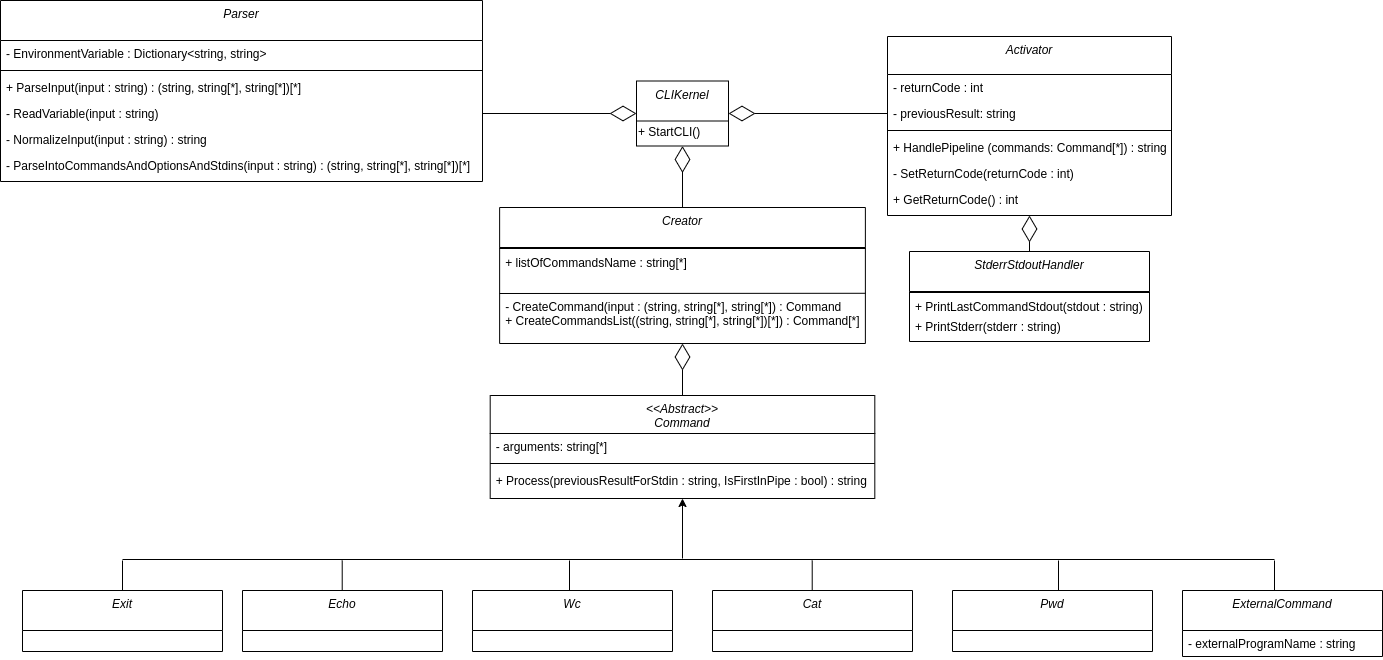

The diagram above was exported from draw.io. Its source (the exported page's mxGraphModel, read from the mxfile embedded in the PNG):
<mxGraphModel dx="2634" dy="584" grid="0" gridSize="10" guides="1" tooltips="1" connect="1" arrows="1" fold="1" page="1" pageScale="1" pageWidth="827" pageHeight="1169" math="0" shadow="0">
  <root>
    <mxCell id="WIyWlLk6GJQsqaUBKTNV-0" />
    <mxCell id="WIyWlLk6GJQsqaUBKTNV-1" parent="WIyWlLk6GJQsqaUBKTNV-0" />
    <mxCell id="yus9_MnNIhlZIgY3ORKi-88" value="" style="endArrow=diamondThin;endFill=0;endSize=24;html=1;exitX=0.5;exitY=0;exitDx=0;exitDy=0;entryX=0.5;entryY=1;entryDx=0;entryDy=0;" parent="WIyWlLk6GJQsqaUBKTNV-1" source="zkfFHV4jXpPFQw0GAbJ--0" target="yus9_MnNIhlZIgY3ORKi-22" edge="1">
      <mxGeometry width="160" relative="1" as="geometry">
        <mxPoint x="-130" y="810" as="sourcePoint" />
        <mxPoint x="30" y="810" as="targetPoint" />
      </mxGeometry>
    </mxCell>
    <mxCell id="yus9_MnNIhlZIgY3ORKi-89" value="" style="endArrow=diamondThin;endFill=0;endSize=24;html=1;exitX=0.5;exitY=0;exitDx=0;exitDy=0;entryX=0.5;entryY=1;entryDx=0;entryDy=0;" parent="WIyWlLk6GJQsqaUBKTNV-1" source="yus9_MnNIhlZIgY3ORKi-22" edge="1" target="yus9_MnNIhlZIgY3ORKi-79">
      <mxGeometry width="160" relative="1" as="geometry">
        <mxPoint x="-310" y="453" as="sourcePoint" />
        <mxPoint x="-600" y="320" as="targetPoint" />
      </mxGeometry>
    </mxCell>
    <mxCell id="yus9_MnNIhlZIgY3ORKi-90" value="" style="endArrow=diamondThin;endFill=0;endSize=24;html=1;exitX=1;exitY=0.5;exitDx=0;exitDy=0;entryX=0;entryY=0.5;entryDx=0;entryDy=0;" parent="WIyWlLk6GJQsqaUBKTNV-1" source="6L49FvHBU09WXIsd-wdR-9" edge="1" target="yus9_MnNIhlZIgY3ORKi-79">
      <mxGeometry width="160" relative="1" as="geometry">
        <mxPoint x="-510" y="584" as="sourcePoint" />
        <mxPoint x="-821" y="273" as="targetPoint" />
      </mxGeometry>
    </mxCell>
    <mxCell id="IxmVY7traRmPPTibE3aI-7" value="" style="endArrow=diamondThin;endFill=0;endSize=24;html=1;exitX=0;exitY=0.5;exitDx=0;exitDy=0;entryX=1;entryY=0.5;entryDx=0;entryDy=0;" parent="WIyWlLk6GJQsqaUBKTNV-1" source="BxIedHYD7DVgR7jgOzq4-13" edge="1" target="yus9_MnNIhlZIgY3ORKi-79">
      <mxGeometry width="160" relative="1" as="geometry">
        <mxPoint x="-130.23999999999978" y="534.9999999999999" as="sourcePoint" />
        <mxPoint x="-380" y="270" as="targetPoint" />
        <Array as="points" />
      </mxGeometry>
    </mxCell>
    <mxCell id="WDzHIMBzoCC0QMRw6toq-9" value="" style="endArrow=diamondThin;endFill=0;endSize=24;html=1;exitX=0.5;exitY=0;exitDx=0;exitDy=0;entryX=0.5;entryY=1;entryDx=0;entryDy=0;" parent="WIyWlLk6GJQsqaUBKTNV-1" source="WDzHIMBzoCC0QMRw6toq-4" target="BxIedHYD7DVgR7jgOzq4-12" edge="1">
      <mxGeometry width="160" relative="1" as="geometry">
        <mxPoint x="-186.25" y="480.42999999999995" as="sourcePoint" />
        <mxPoint x="-356.25" y="480" as="targetPoint" />
        <Array as="points" />
      </mxGeometry>
    </mxCell>
    <mxCell id="nLhHhI6_JouERK2uhc2J-3" value="" style="endArrow=classic;html=1;entryX=0.5;entryY=1;entryDx=0;entryDy=0;" parent="WIyWlLk6GJQsqaUBKTNV-1" target="zkfFHV4jXpPFQw0GAbJ--0" edge="1">
      <mxGeometry width="50" height="50" relative="1" as="geometry">
        <mxPoint x="-600" y="676" as="sourcePoint" />
        <mxPoint x="-648" y="723" as="targetPoint" />
      </mxGeometry>
    </mxCell>
    <mxCell id="nLhHhI6_JouERK2uhc2J-5" value="" style="endArrow=none;html=1;exitX=0.5;exitY=0;exitDx=0;exitDy=0;" parent="WIyWlLk6GJQsqaUBKTNV-1" source="yus9_MnNIhlZIgY3ORKi-5" edge="1">
      <mxGeometry width="50" height="50" relative="1" as="geometry">
        <mxPoint x="-1103" y="718" as="sourcePoint" />
        <mxPoint x="-1160" y="678" as="targetPoint" />
      </mxGeometry>
    </mxCell>
    <mxCell id="nLhHhI6_JouERK2uhc2J-6" value="" style="endArrow=none;html=1;" parent="WIyWlLk6GJQsqaUBKTNV-1" edge="1">
      <mxGeometry width="50" height="50" relative="1" as="geometry">
        <mxPoint x="-1160" y="677" as="sourcePoint" />
        <mxPoint x="-8" y="677" as="targetPoint" />
      </mxGeometry>
    </mxCell>
    <mxCell id="nLhHhI6_JouERK2uhc2J-7" value="" style="endArrow=none;html=1;exitX=0.5;exitY=0;exitDx=0;exitDy=0;" parent="WIyWlLk6GJQsqaUBKTNV-1" edge="1">
      <mxGeometry width="50" height="50" relative="1" as="geometry">
        <mxPoint x="-940.29" y="708" as="sourcePoint" />
        <mxPoint x="-940.29" y="678" as="targetPoint" />
      </mxGeometry>
    </mxCell>
    <mxCell id="nLhHhI6_JouERK2uhc2J-8" value="" style="endArrow=none;html=1;exitX=0.5;exitY=0;exitDx=0;exitDy=0;" parent="WIyWlLk6GJQsqaUBKTNV-1" edge="1">
      <mxGeometry width="50" height="50" relative="1" as="geometry">
        <mxPoint x="-712.9999999999998" y="708" as="sourcePoint" />
        <mxPoint x="-712.9999999999998" y="678" as="targetPoint" />
      </mxGeometry>
    </mxCell>
    <mxCell id="nLhHhI6_JouERK2uhc2J-9" value="" style="endArrow=none;html=1;exitX=0.5;exitY=0;exitDx=0;exitDy=0;" parent="WIyWlLk6GJQsqaUBKTNV-1" edge="1">
      <mxGeometry width="50" height="50" relative="1" as="geometry">
        <mxPoint x="-470.28999999999974" y="708" as="sourcePoint" />
        <mxPoint x="-470.28999999999974" y="678" as="targetPoint" />
      </mxGeometry>
    </mxCell>
    <mxCell id="nLhHhI6_JouERK2uhc2J-10" value="" style="endArrow=none;html=1;exitX=0.5;exitY=0;exitDx=0;exitDy=0;" parent="WIyWlLk6GJQsqaUBKTNV-1" edge="1">
      <mxGeometry width="50" height="50" relative="1" as="geometry">
        <mxPoint x="-223.99999999999977" y="708" as="sourcePoint" />
        <mxPoint x="-223.99999999999977" y="678" as="targetPoint" />
      </mxGeometry>
    </mxCell>
    <mxCell id="nLhHhI6_JouERK2uhc2J-11" value="" style="endArrow=none;html=1;exitX=0.5;exitY=0;exitDx=0;exitDy=0;" parent="WIyWlLk6GJQsqaUBKTNV-1" edge="1">
      <mxGeometry width="50" height="50" relative="1" as="geometry">
        <mxPoint x="-8" y="708" as="sourcePoint" />
        <mxPoint x="-8" y="678" as="targetPoint" />
      </mxGeometry>
    </mxCell>
    <mxCell id="yus9_MnNIhlZIgY3ORKi-17" value="Parser" style="swimlane;fontStyle=2;align=center;verticalAlign=top;childLayout=stackLayout;horizontal=1;startSize=40;horizontalStack=0;resizeParent=1;resizeLast=0;collapsible=1;marginBottom=0;rounded=0;shadow=0;strokeWidth=1;" parent="WIyWlLk6GJQsqaUBKTNV-1" vertex="1">
      <mxGeometry x="-1282" y="118" width="482" height="181" as="geometry">
        <mxRectangle x="210" y="70" width="160" height="26" as="alternateBounds" />
      </mxGeometry>
    </mxCell>
    <mxCell id="yus9_MnNIhlZIgY3ORKi-40" value="- EnvironmentVariable : Dictionary&lt;string, string&gt;" style="text;align=left;verticalAlign=top;spacingLeft=4;spacingRight=4;overflow=hidden;rotatable=0;points=[[0,0.5],[1,0.5]];portConstraint=eastwest;" parent="yus9_MnNIhlZIgY3ORKi-17" vertex="1">
      <mxGeometry y="40" width="482" height="26" as="geometry" />
    </mxCell>
    <mxCell id="yus9_MnNIhlZIgY3ORKi-19" value="" style="line;html=1;strokeWidth=1;align=left;verticalAlign=middle;spacingTop=-1;spacingLeft=3;spacingRight=3;rotatable=0;labelPosition=right;points=[];portConstraint=eastwest;" parent="yus9_MnNIhlZIgY3ORKi-17" vertex="1">
      <mxGeometry y="66" width="482" height="8" as="geometry" />
    </mxCell>
    <mxCell id="yus9_MnNIhlZIgY3ORKi-36" value="+ ParseInput(input : string) : (string, string[*], string[*])[*]" style="text;align=left;verticalAlign=top;spacingLeft=4;spacingRight=4;overflow=hidden;rotatable=0;points=[[0,0.5],[1,0.5]];portConstraint=eastwest;" parent="yus9_MnNIhlZIgY3ORKi-17" vertex="1">
      <mxGeometry y="74" width="482" height="26" as="geometry" />
    </mxCell>
    <mxCell id="6L49FvHBU09WXIsd-wdR-9" value="- ReadVariable(input : string)" style="text;align=left;verticalAlign=top;spacingLeft=4;spacingRight=4;overflow=hidden;rotatable=0;points=[[0,0.5],[1,0.5]];portConstraint=eastwest;" parent="yus9_MnNIhlZIgY3ORKi-17" vertex="1">
      <mxGeometry y="100" width="482" height="26" as="geometry" />
    </mxCell>
    <mxCell id="DFypZe92WD7GpY8Rtux4-2" value="- NormalizeInput(input : string) : string" style="text;align=left;verticalAlign=top;spacingLeft=4;spacingRight=4;overflow=hidden;rotatable=0;points=[[0,0.5],[1,0.5]];portConstraint=eastwest;" parent="yus9_MnNIhlZIgY3ORKi-17" vertex="1">
      <mxGeometry y="126" width="482" height="26" as="geometry" />
    </mxCell>
    <mxCell id="yus9_MnNIhlZIgY3ORKi-43" value="- ParseIntoCommandsAndOptionsAndStdins(input : string) : (string, string[*], string[*])[*]" style="text;align=left;verticalAlign=top;spacingLeft=4;spacingRight=4;overflow=hidden;rotatable=0;points=[[0,0.5],[1,0.5]];portConstraint=eastwest;" parent="yus9_MnNIhlZIgY3ORKi-17" vertex="1">
      <mxGeometry y="152" width="482" height="26" as="geometry" />
    </mxCell>
    <mxCell id="yus9_MnNIhlZIgY3ORKi-5" value="Exit" style="swimlane;fontStyle=2;align=center;verticalAlign=top;childLayout=stackLayout;horizontal=1;startSize=40;horizontalStack=0;resizeParent=1;resizeLast=0;collapsible=1;marginBottom=0;rounded=0;shadow=0;strokeWidth=1;" parent="WIyWlLk6GJQsqaUBKTNV-1" vertex="1">
      <mxGeometry x="-1260" y="708" width="200" height="61" as="geometry">
        <mxRectangle x="210" y="70" width="160" height="26" as="alternateBounds" />
      </mxGeometry>
    </mxCell>
    <mxCell id="yus9_MnNIhlZIgY3ORKi-11" value="Echo" style="swimlane;fontStyle=2;align=center;verticalAlign=top;childLayout=stackLayout;horizontal=1;startSize=40;horizontalStack=0;resizeParent=1;resizeLast=0;collapsible=1;marginBottom=0;rounded=0;shadow=0;strokeWidth=1;" parent="WIyWlLk6GJQsqaUBKTNV-1" vertex="1">
      <mxGeometry x="-1040" y="708" width="200" height="61" as="geometry">
        <mxRectangle x="210" y="70" width="160" height="26" as="alternateBounds" />
      </mxGeometry>
    </mxCell>
    <mxCell id="yus9_MnNIhlZIgY3ORKi-21" value="Wc" style="swimlane;fontStyle=2;align=center;verticalAlign=top;childLayout=stackLayout;horizontal=1;startSize=40;horizontalStack=0;resizeParent=1;resizeLast=0;collapsible=1;marginBottom=0;rounded=0;shadow=0;strokeWidth=1;" parent="WIyWlLk6GJQsqaUBKTNV-1" vertex="1">
      <mxGeometry x="-810" y="708" width="200" height="61" as="geometry">
        <mxRectangle x="210" y="70" width="160" height="26" as="alternateBounds" />
      </mxGeometry>
    </mxCell>
    <mxCell id="yus9_MnNIhlZIgY3ORKi-58" value="Cat" style="swimlane;fontStyle=2;align=center;verticalAlign=top;childLayout=stackLayout;horizontal=1;startSize=40;horizontalStack=0;resizeParent=1;resizeLast=0;collapsible=1;marginBottom=0;rounded=0;shadow=0;strokeWidth=1;" parent="WIyWlLk6GJQsqaUBKTNV-1" vertex="1">
      <mxGeometry x="-570" y="708" width="200" height="61" as="geometry">
        <mxRectangle x="210" y="70" width="160" height="26" as="alternateBounds" />
      </mxGeometry>
    </mxCell>
    <mxCell id="yus9_MnNIhlZIgY3ORKi-61" value="Pwd" style="swimlane;fontStyle=2;align=center;verticalAlign=top;childLayout=stackLayout;horizontal=1;startSize=40;horizontalStack=0;resizeParent=1;resizeLast=0;collapsible=1;marginBottom=0;rounded=0;shadow=0;strokeWidth=1;" parent="WIyWlLk6GJQsqaUBKTNV-1" vertex="1">
      <mxGeometry x="-330" y="708" width="200" height="61" as="geometry">
        <mxRectangle x="210" y="70" width="160" height="26" as="alternateBounds" />
      </mxGeometry>
    </mxCell>
    <mxCell id="yus9_MnNIhlZIgY3ORKi-84" value="ExternalCommand" style="swimlane;fontStyle=2;align=center;verticalAlign=top;childLayout=stackLayout;horizontal=1;startSize=40;horizontalStack=0;resizeParent=1;resizeLast=0;collapsible=1;marginBottom=0;rounded=0;shadow=0;strokeWidth=1;" parent="WIyWlLk6GJQsqaUBKTNV-1" vertex="1">
      <mxGeometry x="-100" y="708" width="200" height="66" as="geometry">
        <mxRectangle x="210" y="70" width="160" height="26" as="alternateBounds" />
      </mxGeometry>
    </mxCell>
    <mxCell id="WDzHIMBzoCC0QMRw6toq-1" value="- externalProgramName : string" style="text;align=left;verticalAlign=top;spacingLeft=4;spacingRight=4;overflow=hidden;rotatable=0;points=[[0,0.5],[1,0.5]];portConstraint=eastwest;" parent="yus9_MnNIhlZIgY3ORKi-84" vertex="1">
      <mxGeometry y="40" width="200" height="26" as="geometry" />
    </mxCell>
    <mxCell id="yus9_MnNIhlZIgY3ORKi-79" value="CLIKernel" style="swimlane;fontStyle=2;align=center;verticalAlign=top;childLayout=stackLayout;horizontal=1;startSize=40;horizontalStack=0;resizeParent=1;resizeLast=0;collapsible=1;marginBottom=0;rounded=0;shadow=0;strokeWidth=1;" parent="WIyWlLk6GJQsqaUBKTNV-1" vertex="1">
      <mxGeometry x="-646" y="198.5" width="92" height="65" as="geometry">
        <mxRectangle x="210" y="70" width="160" height="26" as="alternateBounds" />
      </mxGeometry>
    </mxCell>
    <mxCell id="cjHkCwffTXw6vw-MlglG-0" value="+ StartCLI()" style="text;html=1;align=left;verticalAlign=middle;resizable=0;points=[];autosize=1;" parent="yus9_MnNIhlZIgY3ORKi-79" vertex="1">
      <mxGeometry y="40" width="92" height="20" as="geometry" />
    </mxCell>
    <mxCell id="yus9_MnNIhlZIgY3ORKi-22" value="Creator" style="swimlane;fontStyle=2;align=center;verticalAlign=top;childLayout=stackLayout;horizontal=1;startSize=40;horizontalStack=0;resizeParent=1;resizeLast=0;collapsible=1;marginBottom=0;rounded=0;shadow=0;strokeWidth=1;" parent="WIyWlLk6GJQsqaUBKTNV-1" vertex="1">
      <mxGeometry x="-782.87" y="325" width="365.75" height="136" as="geometry">
        <mxRectangle x="210" y="70" width="160" height="26" as="alternateBounds" />
      </mxGeometry>
    </mxCell>
    <mxCell id="yus9_MnNIhlZIgY3ORKi-24" value="" style="line;html=1;strokeWidth=1;align=left;verticalAlign=middle;spacingTop=-1;spacingLeft=3;spacingRight=3;rotatable=0;labelPosition=right;points=[];portConstraint=eastwest;" parent="yus9_MnNIhlZIgY3ORKi-22" vertex="1">
      <mxGeometry y="40" width="365.75" height="2" as="geometry" />
    </mxCell>
    <mxCell id="DFypZe92WD7GpY8Rtux4-0" value="+ listOfCommandsName : string[*]" style="text;align=left;verticalAlign=top;spacingLeft=4;spacingRight=4;overflow=hidden;rotatable=0;points=[[0,0.5],[1,0.5]];portConstraint=eastwest;" parent="yus9_MnNIhlZIgY3ORKi-22" vertex="1">
      <mxGeometry y="42" width="365.75" height="44" as="geometry" />
    </mxCell>
    <mxCell id="BxIedHYD7DVgR7jgOzq4-0" value="" style="endArrow=none;html=1;exitX=0;exitY=0.5;exitDx=0;exitDy=0;entryX=1;entryY=0.995;entryDx=0;entryDy=0;entryPerimeter=0;" parent="yus9_MnNIhlZIgY3ORKi-22" target="DFypZe92WD7GpY8Rtux4-0" edge="1">
      <mxGeometry width="50" height="50" relative="1" as="geometry">
        <mxPoint y="86" as="sourcePoint" />
        <mxPoint x="274.5" y="86" as="targetPoint" />
        <Array as="points" />
      </mxGeometry>
    </mxCell>
    <mxCell id="BxIedHYD7DVgR7jgOzq4-1" value="- CreateCommand(input : (string, string[*], string[*]) : Command&#10;+ CreateCommandsList((string, string[*], string[*])[*]) : Command[*]" style="text;align=left;verticalAlign=top;spacingLeft=4;spacingRight=4;overflow=hidden;rotatable=0;points=[[0,0.5],[1,0.5]];portConstraint=eastwest;labelBackgroundColor=#ffffff;" parent="yus9_MnNIhlZIgY3ORKi-22" vertex="1">
      <mxGeometry y="86" width="365.75" height="50" as="geometry" />
    </mxCell>
    <mxCell id="BxIedHYD7DVgR7jgOzq4-12" value="Activator" style="swimlane;fontStyle=2;align=center;verticalAlign=top;childLayout=stackLayout;horizontal=1;startSize=38;horizontalStack=0;resizeParent=1;resizeLast=0;collapsible=1;marginBottom=0;rounded=0;shadow=0;strokeWidth=1;" parent="WIyWlLk6GJQsqaUBKTNV-1" vertex="1">
      <mxGeometry x="-395" y="154" width="284" height="179" as="geometry">
        <mxRectangle x="210" y="70" width="160" height="26" as="alternateBounds" />
      </mxGeometry>
    </mxCell>
    <mxCell id="BxIedHYD7DVgR7jgOzq4-16" value="- returnCode : int" style="text;align=left;verticalAlign=top;spacingLeft=4;spacingRight=4;overflow=hidden;rotatable=0;points=[[0,0.5],[1,0.5]];portConstraint=eastwest;" parent="BxIedHYD7DVgR7jgOzq4-12" vertex="1">
      <mxGeometry y="38" width="284" height="26" as="geometry" />
    </mxCell>
    <mxCell id="BxIedHYD7DVgR7jgOzq4-13" value="- previousResult: string" style="text;align=left;verticalAlign=top;spacingLeft=4;spacingRight=4;overflow=hidden;rotatable=0;points=[[0,0.5],[1,0.5]];portConstraint=eastwest;" parent="BxIedHYD7DVgR7jgOzq4-12" vertex="1">
      <mxGeometry y="64" width="284" height="26" as="geometry" />
    </mxCell>
    <mxCell id="BxIedHYD7DVgR7jgOzq4-14" value="" style="line;html=1;strokeWidth=1;align=left;verticalAlign=middle;spacingTop=-1;spacingLeft=3;spacingRight=3;rotatable=0;labelPosition=right;points=[];portConstraint=eastwest;" parent="BxIedHYD7DVgR7jgOzq4-12" vertex="1">
      <mxGeometry y="90" width="284" height="8" as="geometry" />
    </mxCell>
    <mxCell id="WDzHIMBzoCC0QMRw6toq-3" value="+ HandlePipeline (commands: Command[*]) : string" style="text;align=left;verticalAlign=top;spacingLeft=4;spacingRight=4;overflow=hidden;rotatable=0;points=[[0,0.5],[1,0.5]];portConstraint=eastwest;" parent="BxIedHYD7DVgR7jgOzq4-12" vertex="1">
      <mxGeometry y="98" width="284" height="26" as="geometry" />
    </mxCell>
    <mxCell id="0taiO_fcMhFMjFLr5S8i-0" value="- SetReturnCode(returnCode : int)&#10;" style="text;align=left;verticalAlign=top;spacingLeft=4;spacingRight=4;overflow=hidden;rotatable=0;points=[[0,0.5],[1,0.5]];portConstraint=eastwest;" parent="BxIedHYD7DVgR7jgOzq4-12" vertex="1">
      <mxGeometry y="124" width="284" height="26" as="geometry" />
    </mxCell>
    <mxCell id="0taiO_fcMhFMjFLr5S8i-1" value="+ GetReturnCode() : int&#10;" style="text;align=left;verticalAlign=top;spacingLeft=4;spacingRight=4;overflow=hidden;rotatable=0;points=[[0,0.5],[1,0.5]];portConstraint=eastwest;" parent="BxIedHYD7DVgR7jgOzq4-12" vertex="1">
      <mxGeometry y="150" width="284" height="26" as="geometry" />
    </mxCell>
    <mxCell id="WDzHIMBzoCC0QMRw6toq-4" value="StderrStdoutHandler" style="swimlane;fontStyle=2;align=center;verticalAlign=top;childLayout=stackLayout;horizontal=1;startSize=40;horizontalStack=0;resizeParent=1;resizeLast=0;collapsible=1;marginBottom=0;rounded=0;shadow=0;strokeWidth=1;labelBackgroundColor=#ffffff;" parent="WIyWlLk6GJQsqaUBKTNV-1" vertex="1">
      <mxGeometry x="-373" y="369" width="240" height="90" as="geometry">
        <mxRectangle x="210" y="70" width="160" height="26" as="alternateBounds" />
      </mxGeometry>
    </mxCell>
    <mxCell id="WDzHIMBzoCC0QMRw6toq-5" value="" style="line;html=1;strokeWidth=1;align=left;verticalAlign=middle;spacingTop=-1;spacingLeft=3;spacingRight=3;rotatable=0;labelPosition=right;points=[];portConstraint=eastwest;" parent="WDzHIMBzoCC0QMRw6toq-4" vertex="1">
      <mxGeometry y="40" width="240" height="2" as="geometry" />
    </mxCell>
    <mxCell id="WDzHIMBzoCC0QMRw6toq-11" value="+ PrintLastCommandStdout(stdout : string)" style="text;align=left;verticalAlign=top;spacingLeft=4;spacingRight=4;overflow=hidden;rotatable=0;points=[[0,0.5],[1,0.5]];portConstraint=eastwest;labelBackgroundColor=#ffffff;" parent="WDzHIMBzoCC0QMRw6toq-4" vertex="1">
      <mxGeometry y="42" width="240" height="20" as="geometry" />
    </mxCell>
    <mxCell id="WDzHIMBzoCC0QMRw6toq-12" value="+ PrintStderr(stderr : string)" style="text;align=left;verticalAlign=top;spacingLeft=4;spacingRight=4;overflow=hidden;rotatable=0;points=[[0,0.5],[1,0.5]];portConstraint=eastwest;labelBackgroundColor=#ffffff;" parent="WDzHIMBzoCC0QMRw6toq-4" vertex="1">
      <mxGeometry y="62" width="240" height="20" as="geometry" />
    </mxCell>
    <mxCell id="zkfFHV4jXpPFQw0GAbJ--0" value="&lt;&lt;Abstract&gt;&gt;&#10;Command" style="swimlane;fontStyle=2;align=center;verticalAlign=top;childLayout=stackLayout;horizontal=1;startSize=38;horizontalStack=0;resizeParent=1;resizeLast=0;collapsible=1;marginBottom=0;rounded=0;shadow=0;strokeWidth=1;" parent="WIyWlLk6GJQsqaUBKTNV-1" vertex="1">
      <mxGeometry x="-792.3100000000001" y="513" width="384.62" height="103" as="geometry">
        <mxRectangle x="210" y="70" width="160" height="26" as="alternateBounds" />
      </mxGeometry>
    </mxCell>
    <mxCell id="zkfFHV4jXpPFQw0GAbJ--5" value="- arguments: string[*]" style="text;align=left;verticalAlign=top;spacingLeft=4;spacingRight=4;overflow=hidden;rotatable=0;points=[[0,0.5],[1,0.5]];portConstraint=eastwest;" parent="zkfFHV4jXpPFQw0GAbJ--0" vertex="1">
      <mxGeometry y="38" width="384.62" height="26" as="geometry" />
    </mxCell>
    <mxCell id="GJmJ9yIaloFNr51nXTll-1" value="" style="line;html=1;strokeWidth=1;align=left;verticalAlign=middle;spacingTop=-1;spacingLeft=3;spacingRight=3;rotatable=0;labelPosition=right;points=[];portConstraint=eastwest;" parent="zkfFHV4jXpPFQw0GAbJ--0" vertex="1">
      <mxGeometry y="64" width="384.62" height="8" as="geometry" />
    </mxCell>
    <mxCell id="GJmJ9yIaloFNr51nXTll-0" value="+ Process(previousResultForStdin : string, IsFirstInPipe : bool) : string" style="text;align=left;verticalAlign=top;spacingLeft=4;spacingRight=4;overflow=hidden;rotatable=0;points=[[0,0.5],[1,0.5]];portConstraint=eastwest;" parent="zkfFHV4jXpPFQw0GAbJ--0" vertex="1">
      <mxGeometry y="72" width="384.62" height="22" as="geometry" />
    </mxCell>
  </root>
</mxGraphModel>